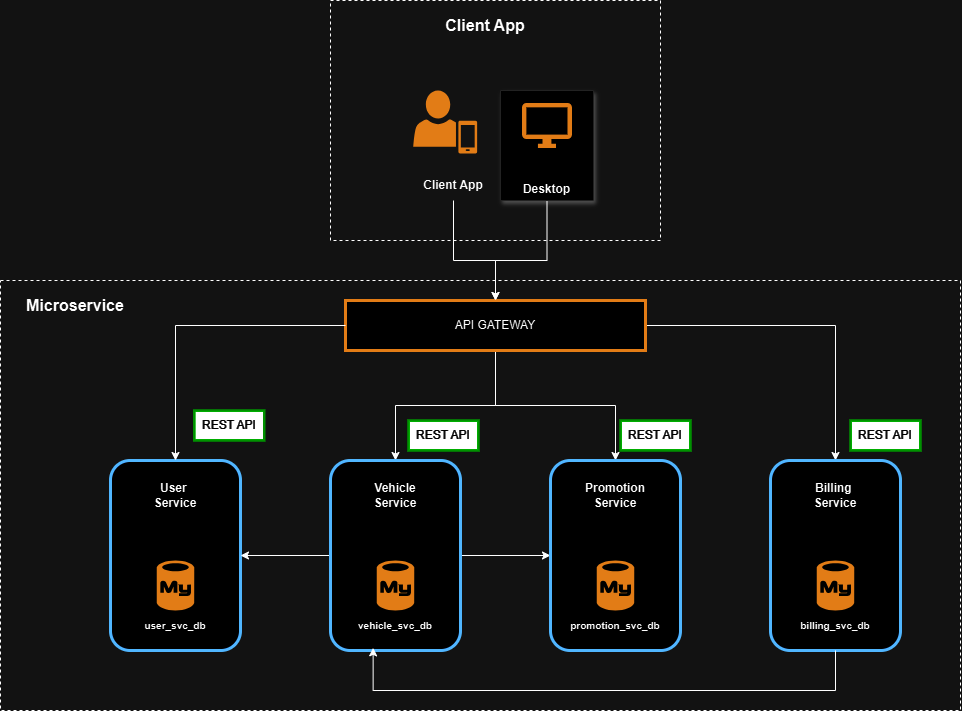

The diagram above was exported from draw.io. Its source (the exported page's mxGraphModel, read from the mxfile embedded in the PNG):
<mxGraphModel dx="2033" dy="751" grid="1" gridSize="10" guides="1" tooltips="1" connect="1" arrows="1" fold="1" page="1" pageScale="1" pageWidth="850" pageHeight="1100" math="0" shadow="0">
  <root>
    <mxCell id="0" />
    <mxCell id="1" parent="0" />
    <mxCell id="pGIaW2CNq9XLs5YgMC3W-9" value="" style="rounded=0;whiteSpace=wrap;html=1;dashed=1;fillColor=none;" vertex="1" parent="1">
      <mxGeometry x="-300" y="420" width="960" height="430" as="geometry" />
    </mxCell>
    <mxCell id="pGIaW2CNq9XLs5YgMC3W-15" value="&lt;blockquote style=&quot;margin: 0 0 0 40px; border: none; padding: 0px;&quot;&gt;&lt;br&gt;&lt;/blockquote&gt;" style="rounded=1;whiteSpace=wrap;html=1;strokeColor=#0066CC;strokeWidth=3;" vertex="1" parent="1">
      <mxGeometry x="-190" y="600" width="130" height="190" as="geometry" />
    </mxCell>
    <mxCell id="pGIaW2CNq9XLs5YgMC3W-1" value="" style="rounded=0;whiteSpace=wrap;html=1;dashed=1;fillColor=none;" vertex="1" parent="1">
      <mxGeometry x="30" y="140" width="330" height="240" as="geometry" />
    </mxCell>
    <mxCell id="pGIaW2CNq9XLs5YgMC3W-2" value="&lt;font size=&quot;1&quot; style=&quot;&quot;&gt;&lt;b style=&quot;font-size: 16px;&quot;&gt;Client App&lt;/b&gt;&lt;/font&gt;" style="text;html=1;align=center;verticalAlign=middle;whiteSpace=wrap;rounded=0;" vertex="1" parent="1">
      <mxGeometry x="110" y="150" width="150" height="30" as="geometry" />
    </mxCell>
    <mxCell id="pGIaW2CNq9XLs5YgMC3W-14" style="edgeStyle=orthogonalEdgeStyle;rounded=0;orthogonalLoop=1;jettySize=auto;html=1;entryX=0.5;entryY=0;entryDx=0;entryDy=0;" edge="1" parent="1" source="pGIaW2CNq9XLs5YgMC3W-4" target="pGIaW2CNq9XLs5YgMC3W-12">
      <mxGeometry relative="1" as="geometry">
        <Array as="points">
          <mxPoint x="246" y="400" />
          <mxPoint x="195" y="400" />
        </Array>
      </mxGeometry>
    </mxCell>
    <mxCell id="pGIaW2CNq9XLs5YgMC3W-4" value="&lt;b&gt;&lt;font color=&quot;#000000&quot;&gt;Desktop&lt;/font&gt;&lt;/b&gt;" style="strokeColor=#dddddd;shadow=1;strokeWidth=1;rounded=1;absoluteArcSize=1;arcSize=2;labelPosition=center;verticalLabelPosition=middle;align=center;verticalAlign=bottom;spacingLeft=0;fontColor=#999999;fontSize=12;whiteSpace=wrap;spacingBottom=2;html=1;" vertex="1" parent="1">
      <mxGeometry x="200" y="230" width="93" height="110" as="geometry" />
    </mxCell>
    <mxCell id="pGIaW2CNq9XLs5YgMC3W-5" value="" style="sketch=0;dashed=0;connectable=0;html=1;fillColor=#CC6600;strokeColor=none;shape=mxgraph.gcp2.desktop;part=1;" vertex="1" parent="pGIaW2CNq9XLs5YgMC3W-4">
      <mxGeometry x="0.5" width="50" height="45" relative="1" as="geometry">
        <mxPoint x="-25" y="12.5" as="offset" />
      </mxGeometry>
    </mxCell>
    <mxCell id="pGIaW2CNq9XLs5YgMC3W-7" value="" style="group" vertex="1" connectable="0" parent="1">
      <mxGeometry x="110" y="230" width="97.5" height="90" as="geometry" />
    </mxCell>
    <mxCell id="pGIaW2CNq9XLs5YgMC3W-3" value="" style="sketch=0;pointerEvents=1;shadow=0;dashed=0;html=1;strokeColor=none;fillColor=#CC6600;labelPosition=center;verticalLabelPosition=bottom;verticalAlign=top;outlineConnect=0;align=center;shape=mxgraph.office.users.mobile_user;" vertex="1" parent="pGIaW2CNq9XLs5YgMC3W-7">
      <mxGeometry x="2.7083333333333335" width="63.91666666666666" height="63" as="geometry" />
    </mxCell>
    <mxCell id="pGIaW2CNq9XLs5YgMC3W-6" value="&lt;b&gt;User&amp;nbsp;&lt;/b&gt;&lt;div&gt;&lt;b&gt;Service&lt;/b&gt;&lt;/div&gt;" style="text;html=1;align=center;verticalAlign=middle;whiteSpace=wrap;rounded=0;" vertex="1" parent="1">
      <mxGeometry x="-170" y="620" width="90" height="30" as="geometry" />
    </mxCell>
    <mxCell id="pGIaW2CNq9XLs5YgMC3W-24" style="edgeStyle=orthogonalEdgeStyle;rounded=0;orthogonalLoop=1;jettySize=auto;html=1;" edge="1" parent="1" source="pGIaW2CNq9XLs5YgMC3W-12" target="pGIaW2CNq9XLs5YgMC3W-19">
      <mxGeometry relative="1" as="geometry" />
    </mxCell>
    <mxCell id="pGIaW2CNq9XLs5YgMC3W-25" style="edgeStyle=orthogonalEdgeStyle;rounded=0;orthogonalLoop=1;jettySize=auto;html=1;" edge="1" parent="1" source="pGIaW2CNq9XLs5YgMC3W-12" target="pGIaW2CNq9XLs5YgMC3W-20">
      <mxGeometry relative="1" as="geometry" />
    </mxCell>
    <mxCell id="pGIaW2CNq9XLs5YgMC3W-26" style="edgeStyle=orthogonalEdgeStyle;rounded=0;orthogonalLoop=1;jettySize=auto;html=1;" edge="1" parent="1" source="pGIaW2CNq9XLs5YgMC3W-12" target="pGIaW2CNq9XLs5YgMC3W-21">
      <mxGeometry relative="1" as="geometry" />
    </mxCell>
    <mxCell id="pGIaW2CNq9XLs5YgMC3W-12" value="API GATEWAY" style="rounded=0;whiteSpace=wrap;html=1;strokeColor=#CC6600;strokeWidth=3;" vertex="1" parent="1">
      <mxGeometry x="45" y="440" width="300" height="50" as="geometry" />
    </mxCell>
    <mxCell id="pGIaW2CNq9XLs5YgMC3W-43" style="edgeStyle=orthogonalEdgeStyle;rounded=0;orthogonalLoop=1;jettySize=auto;html=1;" edge="1" parent="1" source="pGIaW2CNq9XLs5YgMC3W-19" target="pGIaW2CNq9XLs5YgMC3W-15">
      <mxGeometry relative="1" as="geometry" />
    </mxCell>
    <mxCell id="pGIaW2CNq9XLs5YgMC3W-46" style="edgeStyle=orthogonalEdgeStyle;rounded=0;orthogonalLoop=1;jettySize=auto;html=1;" edge="1" parent="1" source="pGIaW2CNq9XLs5YgMC3W-19" target="pGIaW2CNq9XLs5YgMC3W-20">
      <mxGeometry relative="1" as="geometry" />
    </mxCell>
    <mxCell id="pGIaW2CNq9XLs5YgMC3W-19" value="" style="rounded=1;whiteSpace=wrap;html=1;strokeColor=#0066CC;strokeWidth=3;" vertex="1" parent="1">
      <mxGeometry x="30" y="600" width="130" height="190" as="geometry" />
    </mxCell>
    <mxCell id="pGIaW2CNq9XLs5YgMC3W-20" value="" style="rounded=1;whiteSpace=wrap;html=1;strokeColor=#0066CC;strokeWidth=3;" vertex="1" parent="1">
      <mxGeometry x="250" y="600" width="130" height="190" as="geometry" />
    </mxCell>
    <mxCell id="pGIaW2CNq9XLs5YgMC3W-21" value="" style="rounded=1;whiteSpace=wrap;html=1;strokeColor=#0066CC;strokeWidth=3;" vertex="1" parent="1">
      <mxGeometry x="470" y="600" width="130" height="190" as="geometry" />
    </mxCell>
    <mxCell id="pGIaW2CNq9XLs5YgMC3W-23" style="edgeStyle=orthogonalEdgeStyle;rounded=0;orthogonalLoop=1;jettySize=auto;html=1;entryX=0.5;entryY=0;entryDx=0;entryDy=0;" edge="1" parent="1" source="pGIaW2CNq9XLs5YgMC3W-12" target="pGIaW2CNq9XLs5YgMC3W-15">
      <mxGeometry relative="1" as="geometry" />
    </mxCell>
    <mxCell id="pGIaW2CNq9XLs5YgMC3W-48" style="edgeStyle=orthogonalEdgeStyle;rounded=0;orthogonalLoop=1;jettySize=auto;html=1;" edge="1" parent="1" source="pGIaW2CNq9XLs5YgMC3W-27" target="pGIaW2CNq9XLs5YgMC3W-12">
      <mxGeometry relative="1" as="geometry">
        <Array as="points">
          <mxPoint x="153" y="400" />
          <mxPoint x="195" y="400" />
        </Array>
      </mxGeometry>
    </mxCell>
    <mxCell id="pGIaW2CNq9XLs5YgMC3W-27" value="&lt;b&gt;Client App&lt;/b&gt;" style="text;html=1;align=center;verticalAlign=middle;whiteSpace=wrap;rounded=0;" vertex="1" parent="1">
      <mxGeometry x="108" y="310" width="90" height="30" as="geometry" />
    </mxCell>
    <mxCell id="pGIaW2CNq9XLs5YgMC3W-28" value="&lt;b&gt;Vehicle&lt;/b&gt;&lt;div&gt;&lt;b&gt;Service&lt;/b&gt;&lt;/div&gt;" style="text;html=1;align=center;verticalAlign=middle;whiteSpace=wrap;rounded=0;" vertex="1" parent="1">
      <mxGeometry x="50" y="620" width="90" height="30" as="geometry" />
    </mxCell>
    <mxCell id="pGIaW2CNq9XLs5YgMC3W-29" value="&lt;b&gt;Promotion Service&lt;/b&gt;" style="text;html=1;align=center;verticalAlign=middle;whiteSpace=wrap;rounded=0;" vertex="1" parent="1">
      <mxGeometry x="270" y="620" width="90" height="30" as="geometry" />
    </mxCell>
    <mxCell id="pGIaW2CNq9XLs5YgMC3W-30" value="&lt;b&gt;Billing&amp;nbsp;&lt;/b&gt;&lt;div&gt;&lt;b&gt;Service&lt;/b&gt;&lt;/div&gt;" style="text;html=1;align=center;verticalAlign=middle;whiteSpace=wrap;rounded=0;" vertex="1" parent="1">
      <mxGeometry x="490" y="620" width="90" height="30" as="geometry" />
    </mxCell>
    <mxCell id="pGIaW2CNq9XLs5YgMC3W-31" value="" style="verticalLabelPosition=bottom;html=1;verticalAlign=top;align=center;strokeColor=none;fillColor=#CC6600;shape=mxgraph.azure.mysql_database;" vertex="1" parent="1">
      <mxGeometry x="-143.75" y="700" width="37.5" height="50" as="geometry" />
    </mxCell>
    <mxCell id="pGIaW2CNq9XLs5YgMC3W-32" value="" style="verticalLabelPosition=bottom;html=1;verticalAlign=top;align=center;strokeColor=none;fillColor=#CC6600;shape=mxgraph.azure.mysql_database;" vertex="1" parent="1">
      <mxGeometry x="76.25" y="700" width="37.5" height="50" as="geometry" />
    </mxCell>
    <mxCell id="pGIaW2CNq9XLs5YgMC3W-33" value="" style="verticalLabelPosition=bottom;html=1;verticalAlign=top;align=center;strokeColor=none;fillColor=#CC6600;shape=mxgraph.azure.mysql_database;" vertex="1" parent="1">
      <mxGeometry x="516.25" y="700" width="37.5" height="50" as="geometry" />
    </mxCell>
    <mxCell id="pGIaW2CNq9XLs5YgMC3W-34" value="" style="verticalLabelPosition=bottom;html=1;verticalAlign=top;align=center;strokeColor=none;fillColor=#CC6600;shape=mxgraph.azure.mysql_database;" vertex="1" parent="1">
      <mxGeometry x="296.25" y="700" width="37.5" height="50" as="geometry" />
    </mxCell>
    <mxCell id="pGIaW2CNq9XLs5YgMC3W-35" value="&lt;b&gt;&lt;font style=&quot;font-size: 10px;&quot;&gt;user_svc_db&lt;/font&gt;&lt;/b&gt;" style="text;html=1;align=center;verticalAlign=middle;whiteSpace=wrap;rounded=0;" vertex="1" parent="1">
      <mxGeometry x="-170" y="750" width="90" height="30" as="geometry" />
    </mxCell>
    <mxCell id="pGIaW2CNq9XLs5YgMC3W-36" value="&lt;span style=&quot;font-size: 10px;&quot;&gt;&lt;b&gt;vehicle_svc_db&lt;/b&gt;&lt;/span&gt;" style="text;html=1;align=center;verticalAlign=middle;whiteSpace=wrap;rounded=0;" vertex="1" parent="1">
      <mxGeometry x="50" y="750" width="90" height="30" as="geometry" />
    </mxCell>
    <mxCell id="pGIaW2CNq9XLs5YgMC3W-37" value="&lt;span style=&quot;font-size: 10px;&quot;&gt;&lt;b&gt;promotion_svc_db&lt;/b&gt;&lt;/span&gt;" style="text;html=1;align=center;verticalAlign=middle;whiteSpace=wrap;rounded=0;" vertex="1" parent="1">
      <mxGeometry x="270" y="750" width="90" height="30" as="geometry" />
    </mxCell>
    <mxCell id="pGIaW2CNq9XLs5YgMC3W-38" value="&lt;span style=&quot;font-size: 10px;&quot;&gt;&lt;b&gt;billing_svc_db&lt;/b&gt;&lt;/span&gt;" style="text;html=1;align=center;verticalAlign=middle;whiteSpace=wrap;rounded=0;" vertex="1" parent="1">
      <mxGeometry x="490" y="750" width="90" height="30" as="geometry" />
    </mxCell>
    <mxCell id="pGIaW2CNq9XLs5YgMC3W-39" value="&lt;font color=&quot;#ffffff&quot;&gt;REST API&lt;/font&gt;" style="rounded=0;whiteSpace=wrap;html=1;strokeColor=#00FF00;strokeWidth=2.5;fillColor=#000000;" vertex="1" parent="1">
      <mxGeometry x="-106.25" y="550" width="70" height="30" as="geometry" />
    </mxCell>
    <mxCell id="pGIaW2CNq9XLs5YgMC3W-40" value="&lt;font color=&quot;#ffffff&quot;&gt;REST API&lt;/font&gt;" style="rounded=0;whiteSpace=wrap;html=1;strokeColor=#00FF00;strokeWidth=2.5;fillColor=#000000;" vertex="1" parent="1">
      <mxGeometry x="108" y="560" width="70" height="30" as="geometry" />
    </mxCell>
    <mxCell id="pGIaW2CNq9XLs5YgMC3W-41" value="&lt;font color=&quot;#ffffff&quot;&gt;REST API&lt;/font&gt;" style="rounded=0;whiteSpace=wrap;html=1;strokeColor=#00FF00;strokeWidth=2.5;fillColor=#000000;" vertex="1" parent="1">
      <mxGeometry x="320" y="560" width="70" height="30" as="geometry" />
    </mxCell>
    <mxCell id="pGIaW2CNq9XLs5YgMC3W-42" value="&lt;font color=&quot;#ffffff&quot;&gt;REST API&lt;/font&gt;" style="rounded=0;whiteSpace=wrap;html=1;strokeColor=#00FF00;strokeWidth=2.5;fillColor=#000000;" vertex="1" parent="1">
      <mxGeometry x="550" y="560" width="70" height="30" as="geometry" />
    </mxCell>
    <mxCell id="pGIaW2CNq9XLs5YgMC3W-47" style="edgeStyle=orthogonalEdgeStyle;rounded=0;orthogonalLoop=1;jettySize=auto;html=1;entryX=0.328;entryY=0.986;entryDx=0;entryDy=0;entryPerimeter=0;" edge="1" parent="1" source="pGIaW2CNq9XLs5YgMC3W-21" target="pGIaW2CNq9XLs5YgMC3W-19">
      <mxGeometry relative="1" as="geometry">
        <Array as="points">
          <mxPoint x="535" y="830" />
          <mxPoint x="73" y="830" />
        </Array>
      </mxGeometry>
    </mxCell>
    <mxCell id="pGIaW2CNq9XLs5YgMC3W-49" value="&lt;span style=&quot;font-size: 16px;&quot;&gt;&lt;b&gt;Microservice&lt;/b&gt;&lt;/span&gt;" style="text;html=1;align=center;verticalAlign=middle;whiteSpace=wrap;rounded=0;" vertex="1" parent="1">
      <mxGeometry x="-300" y="430" width="150" height="30" as="geometry" />
    </mxCell>
  </root>
</mxGraphModel>